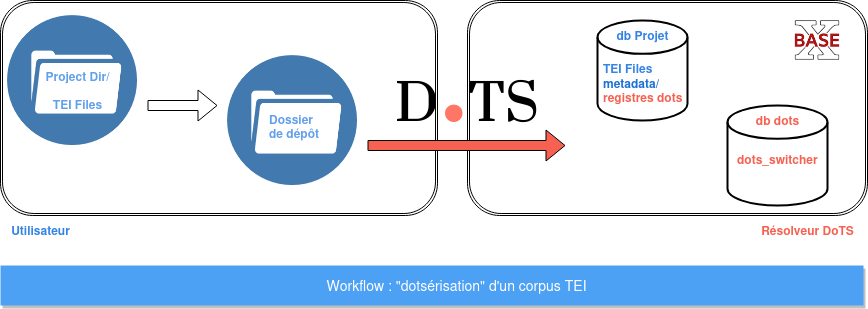

The diagram above was exported from draw.io. Its source (the exported page's mxGraphModel, read from the mxfile embedded in the PNG):
<mxGraphModel dx="1964" dy="709" grid="1" gridSize="10" guides="1" tooltips="1" connect="1" arrows="1" fold="1" page="1" pageScale="1" pageWidth="827" pageHeight="1169" math="0" shadow="0">
  <root>
    <mxCell id="0" />
    <mxCell id="1" parent="0" />
    <mxCell id="AoaQHiUe0DMLfzRDDz0E-4" value="" style="shape=ext;double=1;rounded=1;whiteSpace=wrap;html=1;" vertex="1" parent="1">
      <mxGeometry x="-827" y="545" width="437" height="215" as="geometry" />
    </mxCell>
    <mxCell id="-i2sSG43rM94ng8EUVNP-2" value="Workflow : &quot;dotsérisation&quot; d'un corpus TEI" style="fillColor=#4DA1F5;strokeColor=none;shadow=1;gradientColor=none;fontSize=14;align=center;spacingLeft=50;fontColor=#ffffff;whiteSpace=wrap;html=1;" parent="1" vertex="1">
      <mxGeometry x="-827" y="810" width="863" height="40" as="geometry" />
    </mxCell>
    <mxCell id="-i2sSG43rM94ng8EUVNP-3" value="" style="shape=image;verticalLabelPosition=bottom;labelBackgroundColor=default;verticalAlign=top;aspect=fixed;imageAspect=0;image=data:image/png,(base64 omitted: 6608 chars);" parent="1" vertex="1">
      <mxGeometry x="-820" y="560" width="130" height="130" as="geometry" />
    </mxCell>
    <mxCell id="-i2sSG43rM94ng8EUVNP-4" value="&lt;div&gt;&lt;b&gt;&lt;font color=&quot;#62a0ea&quot;&gt;Project Dir/&lt;/font&gt;&lt;/b&gt;&lt;/div&gt;&lt;div&gt;&lt;b&gt;&lt;font color=&quot;#62a0ea&quot;&gt;&lt;br&gt;&lt;/font&gt;&lt;/b&gt;&lt;/div&gt;&lt;div&gt;&lt;b&gt;&lt;font color=&quot;#62a0ea&quot;&gt;TEI Files&lt;/font&gt;&lt;/b&gt;&lt;/div&gt;" style="text;html=1;align=center;verticalAlign=middle;resizable=0;points=[];autosize=1;strokeColor=none;fillColor=none;" parent="1" vertex="1">
      <mxGeometry x="-795" y="605" width="90" height="60" as="geometry" />
    </mxCell>
    <mxCell id="-i2sSG43rM94ng8EUVNP-5" value="" style="shape=flexArrow;endArrow=classic;html=1;rounded=0;" parent="1" edge="1">
      <mxGeometry width="50" height="50" relative="1" as="geometry">
        <mxPoint x="-680" y="650" as="sourcePoint" />
        <mxPoint x="-610" y="650" as="targetPoint" />
      </mxGeometry>
    </mxCell>
    <mxCell id="AoaQHiUe0DMLfzRDDz0E-1" value="" style="shape=image;verticalLabelPosition=bottom;labelBackgroundColor=default;verticalAlign=top;aspect=fixed;imageAspect=0;image=data:image/png,(base64 omitted: 6608 chars);" vertex="1" parent="1">
      <mxGeometry x="-600" y="600" width="130" height="130" as="geometry" />
    </mxCell>
    <mxCell id="AoaQHiUe0DMLfzRDDz0E-2" value="&lt;div&gt;&lt;font color=&quot;#62a0ea&quot;&gt;&lt;b&gt;Dossier&amp;nbsp;&lt;/b&gt;&lt;/font&gt;&lt;/div&gt;&lt;div&gt;&lt;font color=&quot;#62a0ea&quot;&gt;&lt;b&gt;de dépôt&lt;/b&gt;&lt;/font&gt;&lt;/div&gt;" style="text;whiteSpace=wrap;html=1;" vertex="1" parent="1">
      <mxGeometry x="-560" y="650" width="100" height="70" as="geometry" />
    </mxCell>
    <mxCell id="AoaQHiUe0DMLfzRDDz0E-5" value="&lt;b&gt;&lt;font color=&quot;#3584e4&quot;&gt;Utilisateur&lt;/font&gt;&lt;/b&gt;" style="text;html=1;align=center;verticalAlign=middle;resizable=0;points=[];autosize=1;strokeColor=none;fillColor=none;" vertex="1" parent="1">
      <mxGeometry x="-827" y="760" width="80" height="30" as="geometry" />
    </mxCell>
    <mxCell id="AoaQHiUe0DMLfzRDDz0E-7" value="" style="shape=ext;double=1;rounded=1;whiteSpace=wrap;html=1;" vertex="1" parent="1">
      <mxGeometry x="-360" y="545" width="400" height="215" as="geometry" />
    </mxCell>
    <mxCell id="AoaQHiUe0DMLfzRDDz0E-8" value="&lt;font style=&quot;&quot;&gt;&lt;font style=&quot;&quot; data-font-src=&quot;https://fonts.googleapis.com/css?family=Prata&quot; face=&quot;Prata&quot;&gt;&lt;b style=&quot;&quot;&gt;&lt;font style=&quot;&quot; data-font-src=&quot;https://fonts.googleapis.com/css?family=Cinzel&quot;&gt;&lt;font style=&quot;&quot; data-font-src=&quot;https://fonts.googleapis.com/css?family=Foldit+&quot;&gt;&lt;font style=&quot;font-size: 50px;&quot;&gt;D&lt;/font&gt;&lt;font color=&quot;#ff7566&quot; style=&quot;font-size: 125px;&quot;&gt;.&lt;/font&gt;&lt;font style=&quot;font-size: 50px;&quot;&gt;T&lt;/font&gt;&lt;/font&gt;&lt;/font&gt;&lt;/b&gt;&lt;/font&gt;&lt;font style=&quot;font-size: 50px;&quot; data-font-src=&quot;https://fonts.googleapis.com/css?family=Prata&quot; face=&quot;Prata&quot;&gt;&lt;b style=&quot;&quot;&gt;&lt;font style=&quot;font-size: 50px;&quot; data-font-src=&quot;https://fonts.googleapis.com/css?family=Cinzel&quot;&gt;&lt;font style=&quot;font-size: 50px;&quot; data-font-src=&quot;https://fonts.googleapis.com/css?family=Foldit+&quot;&gt;S&lt;/font&gt;&lt;/font&gt;&lt;/b&gt;&lt;/font&gt;&lt;/font&gt;" style="text;html=1;strokeColor=none;fillColor=none;align=center;verticalAlign=middle;whiteSpace=wrap;rounded=1;" vertex="1" parent="1">
      <mxGeometry x="-400" y="625" width="80" as="geometry" />
    </mxCell>
    <mxCell id="AoaQHiUe0DMLfzRDDz0E-9" value="" style="shape=flexArrow;endArrow=classic;html=1;rounded=0;shadow=0;fillColor=#f66151;" edge="1" parent="1">
      <mxGeometry width="50" height="50" relative="1" as="geometry">
        <mxPoint x="-460" y="690" as="sourcePoint" />
        <mxPoint x="-262" y="690" as="targetPoint" />
      </mxGeometry>
    </mxCell>
    <mxCell id="AoaQHiUe0DMLfzRDDz0E-11" value="" style="shape=image;verticalLabelPosition=bottom;labelBackgroundColor=default;verticalAlign=top;aspect=fixed;imageAspect=0;image=data:image/png,(base64 omitted: 2880 chars);" vertex="1" parent="1">
      <mxGeometry x="-40" y="555" width="60" height="60" as="geometry" />
    </mxCell>
    <mxCell id="AoaQHiUe0DMLfzRDDz0E-12" value="" style="strokeWidth=2;html=1;shape=mxgraph.flowchart.database;whiteSpace=wrap;strokeColor=#000000;" vertex="1" parent="1">
      <mxGeometry x="-100" y="650" width="100" height="100" as="geometry" />
    </mxCell>
    <mxCell id="AoaQHiUe0DMLfzRDDz0E-13" value="&lt;font color=&quot;#f66151&quot;&gt;&lt;b&gt;db dots&lt;/b&gt;&lt;br&gt;&lt;/font&gt;" style="text;html=1;align=center;verticalAlign=middle;resizable=0;points=[];autosize=1;strokeColor=none;fillColor=none;" vertex="1" parent="1">
      <mxGeometry x="-85" y="650" width="70" height="30" as="geometry" />
    </mxCell>
    <mxCell id="AoaQHiUe0DMLfzRDDz0E-14" value="&lt;font color=&quot;#f66151&quot;&gt;&lt;b&gt;dots_switcher&lt;/b&gt;&lt;/font&gt;" style="text;whiteSpace=wrap;html=1;" vertex="1" parent="1">
      <mxGeometry x="-92.5" y="690" width="85" height="30" as="geometry" />
    </mxCell>
    <mxCell id="AoaQHiUe0DMLfzRDDz0E-15" value="" style="strokeWidth=2;html=1;shape=mxgraph.flowchart.database;whiteSpace=wrap;" vertex="1" parent="1">
      <mxGeometry x="-230" y="565" width="90" height="100" as="geometry" />
    </mxCell>
    <mxCell id="AoaQHiUe0DMLfzRDDz0E-16" value="&lt;font color=&quot;#3584e4&quot;&gt;&lt;b&gt;db Projet&lt;br&gt;&lt;/b&gt;&lt;/font&gt;" style="text;html=1;align=center;verticalAlign=middle;resizable=0;points=[];autosize=1;strokeColor=none;fillColor=none;" vertex="1" parent="1">
      <mxGeometry x="-225" y="565" width="80" height="30" as="geometry" />
    </mxCell>
    <mxCell id="AoaQHiUe0DMLfzRDDz0E-17" value="&lt;div&gt;&lt;font color=&quot;#3584e4&quot;&gt;&lt;b&gt;&lt;br&gt;&lt;/b&gt;&lt;/font&gt;&lt;/div&gt;&lt;div&gt;&lt;font color=&quot;#3584e4&quot;&gt;&lt;b&gt;TEI Files&lt;/b&gt;&lt;/font&gt;&lt;/div&gt;&lt;div&gt;&lt;font color=&quot;#1c71d8&quot;&gt;&lt;b&gt;metadata/&lt;/b&gt;&lt;/font&gt;&lt;/div&gt;&lt;div&gt;&lt;font color=&quot;#f66151&quot;&gt;&lt;b&gt;registres dots&lt;/b&gt;&lt;/font&gt;&lt;br&gt;&lt;/div&gt;&lt;div&gt;&lt;br&gt;&lt;/div&gt;" style="text;whiteSpace=wrap;html=1;" vertex="1" parent="1">
      <mxGeometry x="-226.25" y="585" width="82.5" height="70" as="geometry" />
    </mxCell>
    <mxCell id="AoaQHiUe0DMLfzRDDz0E-18" value="&lt;font color=&quot;#f66151&quot;&gt;&lt;b&gt;Résolveur DoTS&lt;/b&gt;&lt;b&gt;&lt;br&gt;&lt;/b&gt;&lt;/font&gt;" style="text;html=1;align=center;verticalAlign=middle;resizable=0;points=[];autosize=1;strokeColor=none;fillColor=none;" vertex="1" parent="1">
      <mxGeometry x="-80" y="760" width="120" height="30" as="geometry" />
    </mxCell>
  </root>
</mxGraphModel>